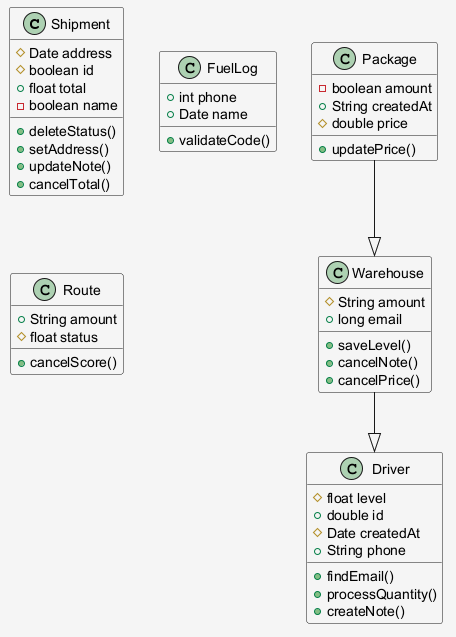

The diagram above was rendered by PlantUML. Its source (embedded in the PNG):
@startuml
skinparam shadowing false
skinparam backgroundColor #F5F5F5
class Shipment {
  #Date address
  #boolean id
  +float total
  -boolean name
  +deleteStatus()
  +setAddress()
  +updateNote()
  +cancelTotal()
}
class Package {
  -boolean amount
  +String createdAt
  #double price
  +updatePrice()
}
class FuelLog {
  +int phone
  +Date name
  +validateCode()
}
class Route {
  +String amount
  #float status
  +cancelScore()
}
class Driver {
  #float level
  +double id
  #Date createdAt
  +String phone
  +findEmail()
  +processQuantity()
  +createNote()
}
class Warehouse {
  #String amount
  +long email
  +saveLevel()
  +cancelNote()
  +cancelPrice()
}
Warehouse --|> Driver
Package --|> Warehouse
@enduml